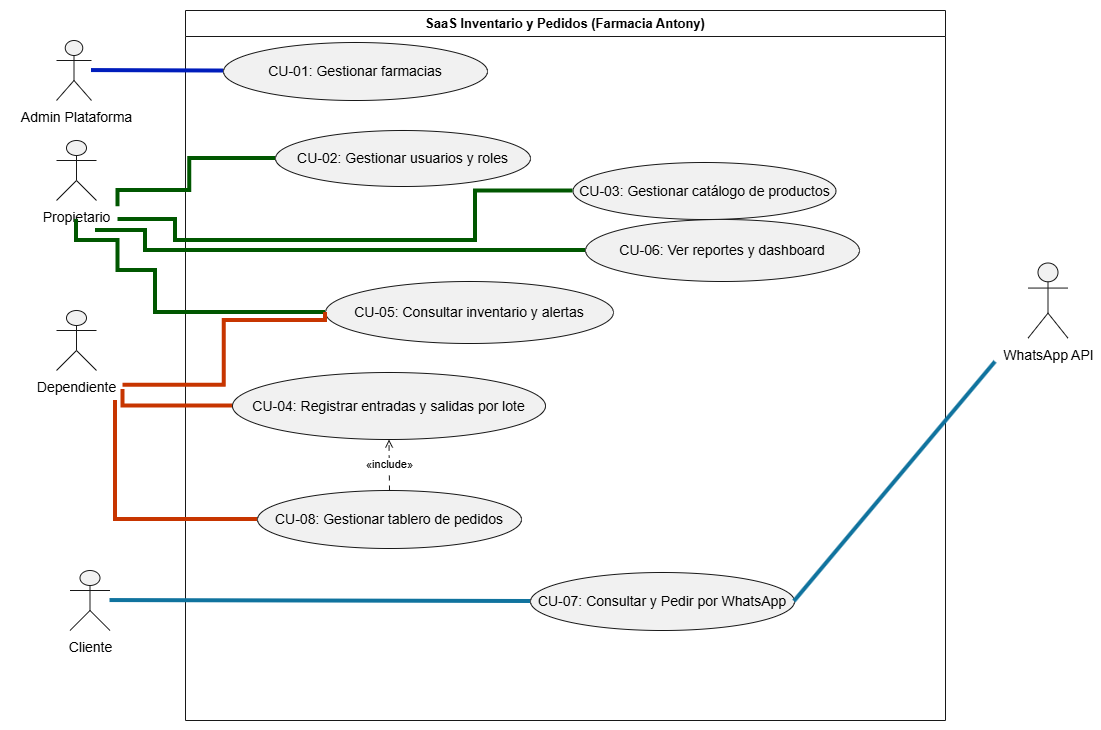

The diagram above was exported from draw.io. Its source (the exported page's mxGraphModel, read from the mxfile embedded in the PNG):
<mxGraphModel dx="1493" dy="907" grid="1" gridSize="10" guides="1" tooltips="1" connect="1" arrows="1" fold="1" page="1" pageScale="1" pageWidth="827" pageHeight="1169" math="0" shadow="0">
  <root>
    <mxCell id="0" />
    <mxCell id="1" parent="0" />
    <UserObject label="" plantUmlData="{&#10;  &quot;data&quot;: &quot;@startuml\nleft to right direction\nskinparam packageStyle rectangle\nskinparam shadowing false\n\nactor \&quot;Admin Plataforma\&quot; as Admin\nactor \&quot;Propietario\&quot; as Prop\nactor \&quot;Dependiente\&quot; as Dep\nactor \&quot;Cliente\&quot; as Cli\nactor \&quot;WhatsApp API\&quot; as WA\n\nrectangle \&quot;SaaS Inventario y Pedidos (Farmacia Antony)\&quot; {\n    usecase \&quot;CU-01: Gestionar Farmacias y Roles\&quot; as UC1\n    usecase \&quot;CU-02: Gestionar Catálogo y Lotes\&quot; as UC2\n    usecase \&quot;CU-03: Registrar Entradas y Salidas\&quot; as UC3\n    usecase \&quot;CU-04: Alertar Vencimientos y Stock FEFO\&quot; as UC4\n    usecase \&quot;CU-05: Consultar y Pedir por WhatsApp\&quot; as UC5\n    usecase \&quot;CU-06: Gestionar Tablero de Pedidos\&quot; as UC6\n}\n\nAdmin --&gt; UC1\nProp --&gt; UC1\nProp --&gt; UC2\nProp --&gt; UC4\nDep --&gt; UC3\nDep --&gt; UC6\nCli --&gt; UC5\nWA --&gt; UC5\n\nUC3 ..&gt; UC4 : &lt;&lt;include&gt;&gt;\nUC6 ..&gt; UC3 : &lt;&lt;include&gt;&gt;\nUC6 --&gt; WA : Notifica estado\n@enduml&quot;,&#10;  &quot;config&quot;: null&#10;}" id="aymBirS3xqJXdClOVfZr-24">
      <mxCell connectable="0" parent="1" style="group;transparentBounds=1;editIcon=1;lockedGroup=0;groupPadding=10;" vertex="1">
        <mxGeometry as="geometry" />
      </mxCell>
    </UserObject>
    <UserObject label="SaaS Inventario y Pedidos (Farmacia Antony)" plantUmlId="rect_0" plantUmlBaseStyle="swimlane;collapsible=0;startSize=26;fillColor=none;strokeColor=#181818;fontColor=#000000;fontSize=13;fontStyle=1;whiteSpace=wrap;shadow=0;" plantUmlBaseValue="SaaS Inventario y Pedidos (Farmacia Antony)" id="aymBirS3xqJXdClOVfZr-25">
      <mxCell parent="aymBirS3xqJXdClOVfZr-24" style="swimlane;collapsible=0;startSize=26;fillColor=none;strokeColor=#181818;fontColor=#000000;fontSize=13;fontStyle=1;whiteSpace=wrap;shadow=0;" vertex="1">
        <mxGeometry height="710" width="760" x="210" y="30" as="geometry" />
      </mxCell>
    </UserObject>
    <UserObject label="CU-01: Gestionar farmacias" plantUmlId="uc_1" plantUmlBaseStyle="ellipse;html=1;fillColor=#F1F1F1;strokeColor=#181818;whiteSpace=wrap;fontColor=#000000;fontSize=14;shadow=0;" plantUmlBaseValue="CU-01: Gestionar Farmacias y Roles" id="aymBirS3xqJXdClOVfZr-26">
      <mxCell parent="aymBirS3xqJXdClOVfZr-25" style="ellipse;html=1;fillColor=#F1F1F1;strokeColor=#181818;whiteSpace=wrap;fontColor=#000000;fontSize=14;shadow=0;" vertex="1">
        <mxGeometry height="58" width="264" x="38" y="32" as="geometry" />
      </mxCell>
    </UserObject>
    <UserObject label="CU-02: Gestionar usuarios y roles" plantUmlId="uc_2" plantUmlBaseStyle="ellipse;html=1;fillColor=#F1F1F1;strokeColor=#181818;whiteSpace=wrap;fontColor=#000000;fontSize=14;shadow=0;" plantUmlBaseValue="CU-02: Gestionar Catálogo y Lotes" id="aymBirS3xqJXdClOVfZr-27">
      <mxCell parent="aymBirS3xqJXdClOVfZr-25" style="ellipse;html=1;fillColor=#F1F1F1;strokeColor=#181818;whiteSpace=wrap;fontColor=#000000;fontSize=14;shadow=0;" vertex="1">
        <mxGeometry height="56" width="255" x="90" y="120" as="geometry" />
      </mxCell>
    </UserObject>
    <UserObject label="CU-06:&amp;nbsp;Ver reportes y dashboard" plantUmlId="uc_3" plantUmlBaseStyle="ellipse;html=1;fillColor=#F1F1F1;strokeColor=#181818;whiteSpace=wrap;fontColor=#000000;fontSize=14;shadow=0;" plantUmlBaseValue="CU-06: Gestionar Tablero de Pedidos" id="aymBirS3xqJXdClOVfZr-28">
      <mxCell parent="aymBirS3xqJXdClOVfZr-25" style="ellipse;html=1;fillColor=#F1F1F1;strokeColor=#181818;whiteSpace=wrap;fontColor=#000000;fontSize=14;shadow=0;" vertex="1">
        <mxGeometry height="62" width="274" x="400" y="209" as="geometry" />
      </mxCell>
    </UserObject>
    <UserObject label="CU-05: Consultar inventario y alertas" plantUmlId="uc_4" plantUmlBaseStyle="ellipse;html=1;fillColor=#F1F1F1;strokeColor=#181818;whiteSpace=wrap;fontColor=#000000;fontSize=14;shadow=0;" plantUmlBaseValue="CU-05: Consultar y Pedir por WhatsApp" id="aymBirS3xqJXdClOVfZr-29">
      <mxCell parent="aymBirS3xqJXdClOVfZr-25" style="ellipse;html=1;fillColor=#F1F1F1;strokeColor=#181818;whiteSpace=wrap;fontColor=#000000;fontSize=14;shadow=0;" vertex="1">
        <mxGeometry height="62" width="288" x="140" y="271" as="geometry" />
      </mxCell>
    </UserObject>
    <UserObject label="CU-03:&amp;nbsp;Gestionar catálogo de productos" plantUmlId="uc_5" plantUmlBaseStyle="ellipse;html=1;fillColor=#F1F1F1;strokeColor=#181818;whiteSpace=wrap;fontColor=#000000;fontSize=14;shadow=0;" plantUmlBaseValue="CU-03: Registrar Entradas y Salidas" id="aymBirS3xqJXdClOVfZr-30">
      <mxCell parent="aymBirS3xqJXdClOVfZr-25" style="ellipse;html=1;fillColor=#F1F1F1;strokeColor=#181818;whiteSpace=wrap;fontColor=#000000;fontSize=14;shadow=0;" vertex="1">
        <mxGeometry height="57" width="263" x="387.5" y="152" as="geometry" />
      </mxCell>
    </UserObject>
    <UserObject label="CU-04:&amp;nbsp;Registrar entradas y salidas por lote" plantUmlId="uc_6" plantUmlBaseStyle="ellipse;html=1;fillColor=#F1F1F1;strokeColor=#181818;whiteSpace=wrap;fontColor=#000000;fontSize=14;shadow=0;" plantUmlBaseValue="CU-04: Alertar Vencimientos y Stock FEFO" id="aymBirS3xqJXdClOVfZr-31">
      <mxCell parent="aymBirS3xqJXdClOVfZr-25" style="ellipse;html=1;fillColor=#F1F1F1;strokeColor=#181818;whiteSpace=wrap;fontColor=#000000;fontSize=14;shadow=0;" vertex="1">
        <mxGeometry height="67" width="313" x="47" y="362" as="geometry" />
      </mxCell>
    </UserObject>
    <UserObject label="«include»" plantUmlId="rel_26" plantUmlBaseStyle="endArrow=open;dashed=1;dashPattern=5 5;strokeColor=#181818;fontColor=#000000;fontSize=11;edgeStyle=none;rounded=0;html=1;curved=0;endSize=6;sourcePerimeterSpacing=0;targetPerimeterSpacing=0;" plantUmlBaseValue="«include»" id="aymBirS3xqJXdClOVfZr-51">
      <mxCell edge="1" parent="aymBirS3xqJXdClOVfZr-25" source="ZaIMXT_yFfNomBohXKxf-6" style="endArrow=open;dashed=1;dashPattern=5 5;strokeColor=#181818;fontColor=#000000;fontSize=11;edgeStyle=none;rounded=0;html=1;curved=0;endSize=6;sourcePerimeterSpacing=0;targetPerimeterSpacing=0;exitX=0.5;exitY=0;exitDx=0;exitDy=0;entryX=0.5;entryY=1;entryDx=0;entryDy=0;" target="aymBirS3xqJXdClOVfZr-31">
        <mxGeometry relative="1" as="geometry" />
      </mxCell>
    </UserObject>
    <UserObject label="CU-08:&amp;nbsp;Gestionar tablero de pedidos" plantUmlId="uc_1" plantUmlBaseStyle="ellipse;html=1;fillColor=#F1F1F1;strokeColor=#181818;whiteSpace=wrap;fontColor=#000000;fontSize=14;shadow=0;" plantUmlBaseValue="CU-01: Gestionar Farmacias y Roles" id="ZaIMXT_yFfNomBohXKxf-6">
      <mxCell parent="aymBirS3xqJXdClOVfZr-25" style="ellipse;html=1;fillColor=#F1F1F1;strokeColor=#181818;whiteSpace=wrap;fontColor=#000000;fontSize=14;shadow=0;" vertex="1">
        <mxGeometry height="58" width="264" x="72" y="480" as="geometry" />
      </mxCell>
    </UserObject>
    <UserObject label="CU-07: Consultar y Pedir por WhatsApp" plantUmlId="uc_1" plantUmlBaseStyle="ellipse;html=1;fillColor=#F1F1F1;strokeColor=#181818;whiteSpace=wrap;fontColor=#000000;fontSize=14;shadow=0;" plantUmlBaseValue="CU-01: Gestionar Farmacias y Roles" id="ZaIMXT_yFfNomBohXKxf-13">
      <mxCell parent="aymBirS3xqJXdClOVfZr-25" style="ellipse;html=1;fillColor=#F1F1F1;strokeColor=#181818;whiteSpace=wrap;fontColor=#000000;fontSize=14;shadow=0;" vertex="1">
        <mxGeometry height="58" width="264" x="345" y="562" as="geometry" />
      </mxCell>
    </UserObject>
    <UserObject label="" plantUmlId="rel_17" plantUmlBaseStyle="endArrow=block;endFill=1;strokeColor=#181818;fontColor=#000000;fontSize=11;edgeStyle=none;rounded=0;html=1;curved=0;endSize=6;sourcePerimeterSpacing=0;targetPerimeterSpacing=0;" plantUmlBaseValue="" id="aymBirS3xqJXdClOVfZr-42">
      <mxCell edge="1" parent="aymBirS3xqJXdClOVfZr-24" source="aymBirS3xqJXdClOVfZr-32" style="endArrow=none;endFill=0;strokeColor=light-dark(#001DBC,#8967FF);fontColor=#000000;fontSize=11;edgeStyle=none;rounded=0;html=1;curved=0;sourcePerimeterSpacing=0;targetPerimeterSpacing=0;fillColor=#0050ef;strokeWidth=4;" target="aymBirS3xqJXdClOVfZr-26">
        <mxGeometry relative="1" as="geometry" />
      </mxCell>
    </UserObject>
    <UserObject label="" plantUmlId="rel_21" plantUmlBaseStyle="endArrow=block;endFill=1;strokeColor=#181818;fontColor=#000000;fontSize=11;edgeStyle=none;rounded=0;html=1;curved=0;endSize=6;sourcePerimeterSpacing=0;targetPerimeterSpacing=0;" plantUmlBaseValue="" id="aymBirS3xqJXdClOVfZr-46">
      <mxCell edge="1" parent="aymBirS3xqJXdClOVfZr-24" source="aymBirS3xqJXdClOVfZr-35" style="endArrow=none;endFill=0;strokeColor=#005700;fontColor=#000000;fontSize=11;edgeStyle=orthogonalEdgeStyle;rounded=0;html=1;endSize=6;sourcePerimeterSpacing=0;targetPerimeterSpacing=0;exitX=1;exitY=1;exitDx=0;exitDy=0;fillColor=#008a00;strokeWidth=4;" target="aymBirS3xqJXdClOVfZr-30">
        <mxGeometry relative="1" x="0.0498" as="geometry">
          <Array as="points">
            <mxPoint x="200" y="239" />
            <mxPoint x="200" y="260" />
            <mxPoint x="500" y="260" />
            <mxPoint x="500" y="210.5" />
          </Array>
        </mxGeometry>
      </mxCell>
    </UserObject>
    <UserObject label="" plantUmlId="rel_22" plantUmlBaseStyle="endArrow=block;endFill=1;strokeColor=#181818;fontColor=#000000;fontSize=11;edgeStyle=none;rounded=0;html=1;curved=0;endSize=6;sourcePerimeterSpacing=0;targetPerimeterSpacing=0;" plantUmlBaseValue="" id="aymBirS3xqJXdClOVfZr-47">
      <mxCell edge="1" parent="aymBirS3xqJXdClOVfZr-24" style="endArrow=none;endFill=0;strokeColor=#C73500;fontColor=#000000;fontSize=11;edgeStyle=orthogonalEdgeStyle;rounded=0;html=1;endSize=6;sourcePerimeterSpacing=0;targetPerimeterSpacing=0;fillColor=#fa6800;strokeWidth=4;entryX=0;entryY=0.5;entryDx=0;entryDy=0;" target="ZaIMXT_yFfNomBohXKxf-6">
        <mxGeometry relative="1" x="0.0721" as="geometry">
          <Array as="points">
            <mxPoint x="140" y="539" />
          </Array>
          <mxPoint x="140" y="420" as="sourcePoint" />
          <mxPoint x="1000" y="450" as="targetPoint" />
        </mxGeometry>
      </mxCell>
    </UserObject>
    <UserObject label="" plantUmlId="rel_23" plantUmlBaseStyle="endArrow=block;endFill=1;strokeColor=#181818;fontColor=#000000;fontSize=11;edgeStyle=none;rounded=0;html=1;curved=0;endSize=6;sourcePerimeterSpacing=0;targetPerimeterSpacing=0;" plantUmlBaseValue="" id="aymBirS3xqJXdClOVfZr-48">
      <mxCell edge="1" parent="aymBirS3xqJXdClOVfZr-24" source="aymBirS3xqJXdClOVfZr-40" style="endArrow=none;endFill=0;strokeColor=light-dark(#10739E,#0F2BCE);fontColor=#000000;fontSize=11;edgeStyle=none;rounded=0;html=1;curved=0;endSize=6;sourcePerimeterSpacing=0;targetPerimeterSpacing=0;entryX=0;entryY=0.5;entryDx=0;entryDy=0;fillColor=#b1ddf0;strokeWidth=4;" target="ZaIMXT_yFfNomBohXKxf-13">
        <mxGeometry relative="1" as="geometry" />
      </mxCell>
    </UserObject>
    <mxCell id="ZaIMXT_yFfNomBohXKxf-1" connectable="0" parent="aymBirS3xqJXdClOVfZr-24" style="group" value="" vertex="1">
      <mxGeometry height="79" width="132" x="35" y="60" as="geometry" />
    </mxCell>
    <UserObject label="" plantUmlId="actor_7" plantUmlBaseStyle="shape=umlActor;html=1;fillColor=#F1F1F1;strokeColor=#181818;fontColor=#000000;fontSize=14;shadow=0;" plantUmlBaseValue="" id="aymBirS3xqJXdClOVfZr-32">
      <mxCell parent="ZaIMXT_yFfNomBohXKxf-1" style="shape=umlActor;html=1;fillColor=#F1F1F1;strokeColor=#181818;fontColor=#000000;fontSize=14;shadow=0;" vertex="1">
        <mxGeometry height="60" width="35" x="46" as="geometry" />
      </mxCell>
    </UserObject>
    <UserObject label="Admin Plataforma" plantUmlId="actorlbl_8" plantUmlBaseStyle="text;html=1;align=center;verticalAlign=top;fontColor=#000000;fontSize=14;" plantUmlBaseValue="Admin Plataforma" id="aymBirS3xqJXdClOVfZr-33">
      <mxCell parent="ZaIMXT_yFfNomBohXKxf-1" style="text;html=1;align=center;verticalAlign=top;fontColor=#000000;fontSize=14;" vertex="1">
        <mxGeometry height="17" width="132" y="62" as="geometry" />
      </mxCell>
    </UserObject>
    <mxCell id="ZaIMXT_yFfNomBohXKxf-2" connectable="0" parent="aymBirS3xqJXdClOVfZr-24" style="group" value="" vertex="1">
      <mxGeometry height="79" width="83" x="59.5" y="160" as="geometry" />
    </mxCell>
    <UserObject label="" plantUmlId="actor_9" plantUmlBaseStyle="shape=umlActor;html=1;fillColor=#F1F1F1;strokeColor=#181818;fontColor=#000000;fontSize=14;shadow=0;" plantUmlBaseValue="" id="aymBirS3xqJXdClOVfZr-34">
      <mxCell parent="ZaIMXT_yFfNomBohXKxf-2" style="shape=umlActor;html=1;fillColor=#F1F1F1;strokeColor=#181818;fontColor=#000000;fontSize=14;shadow=0;" vertex="1">
        <mxGeometry height="60" width="40" x="21.5" as="geometry" />
      </mxCell>
    </UserObject>
    <UserObject label="Propietario" plantUmlId="actorlbl_10" plantUmlBaseStyle="text;html=1;align=center;verticalAlign=top;fontColor=#000000;fontSize=14;" plantUmlBaseValue="Propietario" id="aymBirS3xqJXdClOVfZr-35">
      <mxCell parent="ZaIMXT_yFfNomBohXKxf-2" style="text;html=1;align=center;verticalAlign=top;fontColor=#000000;fontSize=14;" vertex="1">
        <mxGeometry height="17" width="83" y="62" as="geometry" />
      </mxCell>
    </UserObject>
    <mxCell id="ZaIMXT_yFfNomBohXKxf-5" connectable="0" parent="aymBirS3xqJXdClOVfZr-24" style="group" value="" vertex="1">
      <mxGeometry height="79" width="93" x="54.5" y="330" as="geometry" />
    </mxCell>
    <UserObject label="" plantUmlId="actor_11" plantUmlBaseStyle="shape=umlActor;html=1;fillColor=#F1F1F1;strokeColor=#181818;fontColor=#000000;fontSize=14;shadow=0;" plantUmlBaseValue="" id="aymBirS3xqJXdClOVfZr-36">
      <mxCell parent="ZaIMXT_yFfNomBohXKxf-5" style="shape=umlActor;html=1;fillColor=#F1F1F1;strokeColor=#181818;fontColor=#000000;fontSize=14;shadow=0;" vertex="1">
        <mxGeometry height="60" width="40" x="26.5" as="geometry" />
      </mxCell>
    </UserObject>
    <UserObject label="Dependiente" plantUmlId="actorlbl_12" plantUmlBaseStyle="text;html=1;align=center;verticalAlign=top;fontColor=#000000;fontSize=14;" plantUmlBaseValue="Dependiente" id="aymBirS3xqJXdClOVfZr-37">
      <mxCell parent="ZaIMXT_yFfNomBohXKxf-5" style="text;html=1;align=center;verticalAlign=top;fontColor=#000000;fontSize=14;" vertex="1">
        <mxGeometry height="17" width="93" y="62" as="geometry" />
      </mxCell>
    </UserObject>
    <mxCell id="ZaIMXT_yFfNomBohXKxf-9" edge="1" parent="aymBirS3xqJXdClOVfZr-24" source="aymBirS3xqJXdClOVfZr-35" style="rounded=0;orthogonalLoop=1;jettySize=auto;html=1;exitX=0.5;exitY=1;exitDx=0;exitDy=0;entryX=0;entryY=0.5;entryDx=0;entryDy=0;endArrow=none;endFill=0;strokeWidth=4;fillColor=#008a00;strokeColor=#005700;edgeStyle=orthogonalEdgeStyle;" target="aymBirS3xqJXdClOVfZr-29">
      <mxGeometry relative="1" x="0.1262" as="geometry">
        <Array as="points">
          <mxPoint x="101" y="260" />
          <mxPoint x="142.5" y="260" />
          <mxPoint x="142.5" y="290" />
          <mxPoint x="180" y="290" />
          <mxPoint x="180" y="332" />
        </Array>
      </mxGeometry>
    </mxCell>
    <mxCell id="ZaIMXT_yFfNomBohXKxf-14" edge="1" parent="aymBirS3xqJXdClOVfZr-24" source="aymBirS3xqJXdClOVfZr-31" style="edgeStyle=orthogonalEdgeStyle;rounded=0;orthogonalLoop=1;jettySize=auto;html=1;exitX=0;exitY=0.5;exitDx=0;exitDy=0;entryX=1;entryY=1;entryDx=0;entryDy=0;fillColor=#fa6800;strokeColor=#C73500;strokeWidth=4;endArrow=none;endFill=0;" target="aymBirS3xqJXdClOVfZr-37">
      <mxGeometry relative="1" x="0.127" as="geometry">
        <Array as="points">
          <mxPoint x="147.5" y="425.5" />
        </Array>
      </mxGeometry>
    </mxCell>
    <mxCell id="ZaIMXT_yFfNomBohXKxf-16" connectable="0" parent="aymBirS3xqJXdClOVfZr-24" style="group" value="" vertex="1">
      <mxGeometry height="79" width="56" x="86.5" y="590" as="geometry" />
    </mxCell>
    <UserObject label="" plantUmlId="actor_15" plantUmlBaseStyle="shape=umlActor;html=1;fillColor=#F1F1F1;strokeColor=#181818;fontColor=#000000;fontSize=14;shadow=0;" plantUmlBaseValue="" id="aymBirS3xqJXdClOVfZr-40">
      <mxCell parent="ZaIMXT_yFfNomBohXKxf-16" style="shape=umlActor;html=1;fillColor=#F1F1F1;strokeColor=#181818;fontColor=#000000;fontSize=14;shadow=0;" vertex="1">
        <mxGeometry height="60" width="40" x="8" as="geometry" />
      </mxCell>
    </UserObject>
    <UserObject label="Cliente" plantUmlId="actorlbl_16" plantUmlBaseStyle="text;html=1;align=center;verticalAlign=top;fontColor=#000000;fontSize=14;" plantUmlBaseValue="Cliente" id="aymBirS3xqJXdClOVfZr-41">
      <mxCell parent="ZaIMXT_yFfNomBohXKxf-16" style="text;html=1;align=center;verticalAlign=top;fontColor=#000000;fontSize=14;" vertex="1">
        <mxGeometry height="17" width="56" y="62" as="geometry" />
      </mxCell>
    </UserObject>
    <mxCell id="ZaIMXT_yFfNomBohXKxf-19" edge="1" parent="aymBirS3xqJXdClOVfZr-24" style="endArrow=none;html=1;rounded=0;entryX=0;entryY=0.5;entryDx=0;entryDy=0;edgeStyle=orthogonalEdgeStyle;strokeWidth=4;fillColor=#008a00;strokeColor=#005700;" target="aymBirS3xqJXdClOVfZr-28" value="">
      <mxGeometry height="50" relative="1" width="50" x="0.4863" as="geometry">
        <Array as="points">
          <mxPoint x="170" y="250" />
          <mxPoint x="170" y="270" />
        </Array>
        <mxPoint x="120" y="250" as="sourcePoint" />
        <mxPoint x="560" y="180" as="targetPoint" />
      </mxGeometry>
    </mxCell>
    <mxCell id="ZaIMXT_yFfNomBohXKxf-20" edge="1" parent="aymBirS3xqJXdClOVfZr-24" source="aymBirS3xqJXdClOVfZr-29" style="endArrow=none;startArrow=none;html=1;rounded=0;endFill=0;fillColor=#fa6800;strokeColor=#C73500;strokeWidth=4;exitX=0;exitY=0.5;exitDx=0;exitDy=0;entryX=1;entryY=0.75;entryDx=0;entryDy=0;edgeStyle=orthogonalEdgeStyle;startFill=0;" target="aymBirS3xqJXdClOVfZr-37" value="">
      <mxGeometry height="50" relative="1" width="50" x="-0.012" as="geometry">
        <Array as="points">
          <mxPoint x="350" y="340" />
          <mxPoint x="248.8" y="340" />
          <mxPoint x="248.8" y="404.8" />
        </Array>
        <mxPoint x="510" y="380" as="sourcePoint" />
        <mxPoint x="560" y="330" as="targetPoint" />
      </mxGeometry>
    </mxCell>
    <mxCell id="ZaIMXT_yFfNomBohXKxf-21" edge="1" parent="aymBirS3xqJXdClOVfZr-24" source="aymBirS3xqJXdClOVfZr-35" style="endArrow=none;html=1;rounded=0;entryX=0;entryY=0.5;entryDx=0;entryDy=0;exitX=1;exitY=0.25;exitDx=0;exitDy=0;strokeWidth=4;fillColor=#008a00;strokeColor=#005700;edgeStyle=orthogonalEdgeStyle;" target="aymBirS3xqJXdClOVfZr-27" value="">
      <mxGeometry height="50" relative="1" width="50" x="0.0008" as="geometry">
        <Array as="points">
          <mxPoint x="142.5" y="210" />
          <mxPoint x="214.3" y="210" />
          <mxPoint x="214.3" y="178" />
        </Array>
        <mxPoint x="510" y="380" as="sourcePoint" />
        <mxPoint x="560" y="330" as="targetPoint" />
      </mxGeometry>
    </mxCell>
    <mxCell id="ZaIMXT_yFfNomBohXKxf-4" connectable="0" parent="1" style="group" value="" vertex="1">
      <mxGeometry height="99" width="105" x="1020" y="282.5" as="geometry" />
    </mxCell>
    <UserObject label="" plantUmlId="actor_13" plantUmlBaseStyle="shape=umlActor;html=1;fillColor=#F1F1F1;strokeColor=#181818;fontColor=#000000;fontSize=14;shadow=0;" plantUmlBaseValue="" id="aymBirS3xqJXdClOVfZr-38">
      <mxCell parent="ZaIMXT_yFfNomBohXKxf-4" style="shape=umlActor;html=1;fillColor=#F1F1F1;strokeColor=#181818;fontColor=#000000;fontSize=14;shadow=0;" vertex="1">
        <mxGeometry height="75.1898734177215" width="40" x="32.5" as="geometry" />
      </mxCell>
    </UserObject>
    <UserObject label="WhatsApp API" plantUmlId="actorlbl_14" plantUmlBaseStyle="text;html=1;align=center;verticalAlign=top;fontColor=#000000;fontSize=14;" plantUmlBaseValue="WhatsApp API" id="aymBirS3xqJXdClOVfZr-39">
      <mxCell parent="ZaIMXT_yFfNomBohXKxf-4" style="text;html=1;align=center;verticalAlign=top;fontColor=#000000;fontSize=14;" vertex="1">
        <mxGeometry height="21.30379746835443" width="105" y="77.69620253164555" as="geometry" />
      </mxCell>
    </UserObject>
    <UserObject label="" plantUmlId="rel_27" plantUmlBaseStyle="endArrow=block;endFill=1;strokeColor=#181818;fontColor=#000000;fontSize=11;edgeStyle=none;rounded=0;html=1;curved=0;endSize=6;sourcePerimeterSpacing=0;targetPerimeterSpacing=0;" plantUmlBaseValue="Notifica estado" id="aymBirS3xqJXdClOVfZr-52">
      <mxCell edge="1" parent="1" source="ZaIMXT_yFfNomBohXKxf-13" style="endArrow=none;endFill=0;strokeColor=light-dark(#10739E,#6BB6CE);fontColor=#000000;fontSize=11;edgeStyle=none;rounded=0;html=1;curved=0;endSize=6;sourcePerimeterSpacing=0;targetPerimeterSpacing=0;exitX=1;exitY=0.5;exitDx=0;exitDy=0;strokeWidth=4;fillColor=#b1ddf0;entryX=0;entryY=1;entryDx=0;entryDy=0;" target="aymBirS3xqJXdClOVfZr-39">
        <mxGeometry relative="1" as="geometry" />
      </mxCell>
    </UserObject>
  </root>
</mxGraphModel>